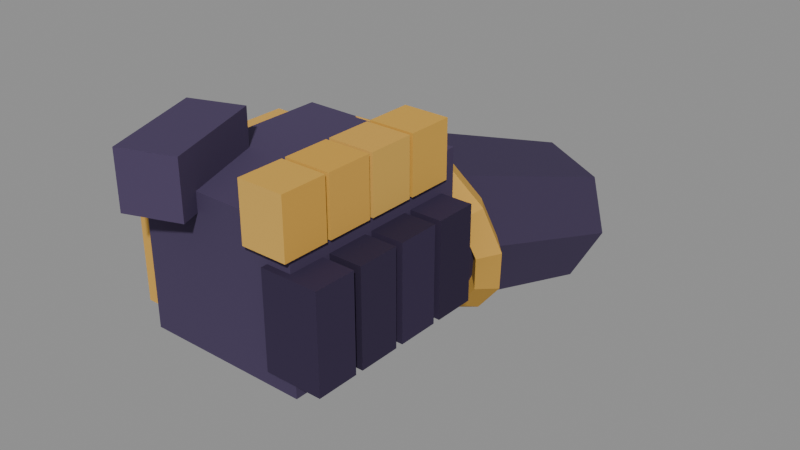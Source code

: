 # Source: Gauntlet_R.blend  (saved by Blender 5.3.31; exported with 4.5.12 LTS)
import bpy
from mathutils import Matrix  # noqa: F401  (used for matrix-valued properties, if any)

bpy.ops.wm.read_factory_settings(use_empty=True)
scene = bpy.context.scene
scene.name = 'Scene'

# ---- collections
col_gauntlet_r = bpy.data.collections.new('Gauntlet_R'); scene.collection.children.link(col_gauntlet_r)

# ---- materials (node trees are filled in below, after node groups)
mat_af_vertexcolor = bpy.data.materials.new('AF_VertexColor')

# ---- material node trees
mat_af_vertexcolor.use_nodes = True; mat_af_vertexcolor.node_tree.nodes.clear()
_N = mat_af_vertexcolor.node_tree.nodes; _L = mat_af_vertexcolor.node_tree.links
n0 = _N.new('ShaderNodeBsdfPrincipled'); n0.name = 'Principled BSDF'; n0.location = (-200, 100)
n0.inputs[2].default_value = 0.85
n0.inputs[10].default_value = 0.005
n0.inputs[13].default_value = 0.15
n1 = _N.new('ShaderNodeOutputMaterial'); n1.name = 'Material Output'; n1.location = (200, 100)
n2 = _N.new('ShaderNodeVertexColor'); n2.name = 'Color Attribute'; n2.location = (-500, 200)
n2.layer_name = 'Col'
n3 = _N.new('ShaderNodeMath'); n3.name = 'Math'; n3.location = (-300, -100)
n3.operation = 'MULTIPLY'
n3.inputs[1].default_value = 1.4
_L.new(n0.outputs[0], n1.inputs[0])
_L.new(n2.outputs[0], n0.inputs[0])
_L.new(n2.outputs[0], n0.inputs[27])
_L.new(n2.outputs[1], n3.inputs[0])
_L.new(n3.outputs[0], n0.inputs[28])
n1.is_active_output = True

# ---- meshes
me_gauntlet_r = bpy.data.meshes.new('Gauntlet_R')
me_gauntlet_r.from_pydata([(-0.044, -0.0475, -0.04), (0.044, -0.0475, -0.04), (0.044, 0.0575, -0.04), (-0.044, 0.0575, -0.04), (-0.044, -0.0475, 0.04), (0.044, -0.0475, 0.04), (0.044, 0.0575, 0.04), (-0.044, 0.0575, 0.04), (0.022, -0.052, 0.027), (0.046, -0.052, 0.027), (0.046, -0.028, 0.027), (0.022, -0.028, 0.027), (0.022, -0.052, 0.057), (0.046, -0.052, 0.057), (0.046, -0.028, 0.057), (0.022, -0.028, 0.057), (0.031, -0.051, -0.03), (0.061, -0.051, -0.03), (0.061, -0.029, -0.03), (0.031, -0.029, -0.03), (0.031, -0.051, 0.02), (0.061, -0.051, 0.02), (0.061, -0.029, 0.02), (0.031, -0.029, 0.02), (0.022, -0.026, 0.027), (0.046, -0.026, 0.027), (0.046, -0.002, 0.027), (0.022, -0.002, 0.027), (0.022, -0.026, 0.057), (0.046, -0.026, 0.057), (0.046, -0.002, 0.057), (0.022, -0.002, 0.057), (0.031, -0.025, -0.03), (0.061, -0.025, -0.03), (0.061, -0.003, -0.03), (0.031, -0.003, -0.03), (0.031, -0.025, 0.02), (0.061, -0.025, 0.02), (0.061, -0.003, 0.02), (0.031, -0.003, 0.02), (0.022, 0.0, 0.027), (0.046, 0.0, 0.027), (0.046, 0.024, 0.027), (0.022, 0.024, 0.027), (0.022, 0.0, 0.057), (0.046, 0.0, 0.057), (0.046, 0.024, 0.057), (0.022, 0.024, 0.057), (0.031, 0.001, -0.03), (0.061, 0.001, -0.03), (0.061, 0.023, -0.03), (0.031, 0.023, -0.03), (0.031, 0.001, 0.02), (0.061, 0.001, 0.02), (0.061, 0.023, 0.02), (0.031, 0.023, 0.02), (0.022, 0.026, 0.027), (0.046, 0.026, 0.027), (0.046, 0.05, 0.027), (0.022, 0.05, 0.027), (0.022, 0.026, 0.057), (0.046, 0.026, 0.057), (0.046, 0.05, 0.057), (0.022, 0.05, 0.057), (0.031, 0.027, -0.03), (0.061, 0.027, -0.03), (0.061, 0.049, -0.03), (0.031, 0.049, -0.03), (0.031, 0.027, 0.02), (0.061, 0.027, 0.02), (0.061, 0.049, 0.02), (0.031, 0.049, 0.02), (-0.03383, -0.06832, 0.03), (-0.005644, -0.05806, 0.03), (-0.02617, -0.001679, 0.03), (-0.05436, -0.01194, 0.03), (-0.03383, -0.06832, 0.06), (-0.005644, -0.05806, 0.06), (-0.02617, -0.001679, 0.06), (-0.05436, -0.01194, 0.06), (-0.06, -0.04, -0.035), (-0.04, -0.04, -0.035), (-0.04, 0.05, -0.035), (-0.06, 0.05, -0.035), (-0.06, -0.04, 0.035), (-0.04, -0.04, 0.035), (-0.04, 0.05, 0.035), (-0.06, 0.05, 0.035), (0.05, 0.06, -0.012), (0.03536, 0.07055, 0.01877), (3.062e-18, 0.07492, 0.03151), (-0.03536, 0.07055, 0.01877), (-0.05, 0.06, -0.012), (-0.03536, 0.04945, -0.04277), (-9.185e-18, 0.04508, -0.05551), (0.03536, 0.04945, -0.04277), (0.046, 0.2, -0.06), (0.03253, 0.2096, -0.03191), (2.817e-18, 0.2136, -0.02027), (-0.03253, 0.2096, -0.03191), (-0.046, 0.2, -0.06), (-0.03253, 0.1904, -0.08809), (-8.45e-18, 0.1864, -0.09973), (0.03253, 0.1904, -0.08809), (0.061, 0.075, -0.016), (0.052, 0.08356, -0.01322), (0.043, 0.075, -0.016), (0.052, 0.06644, -0.01878), (0.05496, 0.08318, -0.04117), (0.04685, 0.09053, -0.03468), (0.03874, 0.08077, -0.03374), (0.04685, 0.07341, -0.04024), (0.03803, 0.08974, -0.06136), (0.03242, 0.09612, -0.05188), (0.02681, 0.08539, -0.04797), (0.03242, 0.079, -0.05745), (0.01357, 0.09338, -0.07256), (0.01157, 0.09923, -0.06143), (0.009568, 0.08795, -0.05587), (0.01157, 0.08211, -0.067), (-0.01357, 0.09338, -0.07256), (-0.01157, 0.09923, -0.06143), (-0.009568, 0.08795, -0.05587), (-0.01157, 0.08211, -0.067), (-0.03803, 0.08974, -0.06136), (-0.03242, 0.09612, -0.05188), (-0.02681, 0.08539, -0.04797), (-0.03242, 0.079, -0.05745), (-0.05496, 0.08318, -0.04117), (-0.04685, 0.09053, -0.03468), (-0.03874, 0.08077, -0.03374), (-0.04685, 0.07341, -0.04024), (-0.061, 0.075, -0.016), (-0.052, 0.08356, -0.01322), (-0.043, 0.075, -0.016), (-0.052, 0.06644, -0.01878), (-0.05496, 0.06682, 0.009172), (-0.04685, 0.07659, 0.008239), (-0.03874, 0.06923, 0.001744), (-0.04685, 0.05947, 0.002677), (-0.03803, 0.06026, 0.02936), (-0.03242, 0.071, 0.02545), (-0.02681, 0.06461, 0.01597), (-0.03242, 0.05388, 0.01988), (-0.01357, 0.05662, 0.04056), (-0.01157, 0.06789, 0.035), (-0.009568, 0.06205, 0.02387), (-0.01157, 0.05077, 0.02943), (0.01357, 0.05662, 0.04056), (0.01157, 0.06789, 0.035), (0.009568, 0.06205, 0.02387), (0.01157, 0.05077, 0.02943), (0.03803, 0.06026, 0.02936), (0.03242, 0.071, 0.02545), (0.02681, 0.06461, 0.01597), (0.03242, 0.05388, 0.01988), (0.05496, 0.06682, 0.009172), (0.04685, 0.07659, 0.008239), (0.03874, 0.06923, 0.001744), (0.04685, 0.05947, 0.002677)], [], [(0, 3, 2, 1), (4, 5, 6, 7), (0, 1, 5, 4), (1, 2, 6, 5), (2, 3, 7, 6), (3, 0, 4, 7), (8, 11, 10, 9), (12, 13, 14, 15), (8, 9, 13, 12), (9, 10, 14, 13), (10, 11, 15, 14), (11, 8, 12, 15), (16, 19, 18, 17), (20, 21, 22, 23), (16, 17, 21, 20), (17, 18, 22, 21), (18, 19, 23, 22), (19, 16, 20, 23), (24, 27, 26, 25), (28, 29, 30, 31), (24, 25, 29, 28), (25, 26, 30, 29), (26, 27, 31, 30), (27, 24, 28, 31), (32, 35, 34, 33), (36, 37, 38, 39), (32, 33, 37, 36), (33, 34, 38, 37), (34, 35, 39, 38), (35, 32, 36, 39), (40, 43, 42, 41), (44, 45, 46, 47), (40, 41, 45, 44), (41, 42, 46, 45), (42, 43, 47, 46), (43, 40, 44, 47), (48, 51, 50, 49), (52, 53, 54, 55), (48, 49, 53, 52), (49, 50, 54, 53), (50, 51, 55, 54), (51, 48, 52, 55), (56, 59, 58, 57), (60, 61, 62, 63), (56, 57, 61, 60), (57, 58, 62, 61), (58, 59, 63, 62), (59, 56, 60, 63), (64, 67, 66, 65), (68, 69, 70, 71), (64, 65, 69, 68), (65, 66, 70, 69), (66, 67, 71, 70), (67, 64, 68, 71), (72, 75, 74, 73), (76, 77, 78, 79), (72, 73, 77, 76), (73, 74, 78, 77), (74, 75, 79, 78), (75, 72, 76, 79), (80, 83, 82, 81), (84, 85, 86, 87), (80, 81, 85, 84), (81, 82, 86, 85), (82, 83, 87, 86), (83, 80, 84, 87), (88, 96, 97, 89), (89, 97, 98, 90), (90, 98, 99, 91), (91, 99, 100, 92), (92, 100, 101, 93), (93, 101, 102, 94), (94, 102, 103, 95), (95, 103, 96, 88), (95, 88, 89, 90, 91, 92, 93, 94), (96, 103, 102, 101, 100, 99, 98, 97), (104, 108, 109, 105), (105, 109, 110, 106), (106, 110, 111, 107), (107, 111, 108, 104), (108, 112, 113, 109), (109, 113, 114, 110), (110, 114, 115, 111), (111, 115, 112, 108), (112, 116, 117, 113), (113, 117, 118, 114), (114, 118, 119, 115), (115, 119, 116, 112), (116, 120, 121, 117), (117, 121, 122, 118), (118, 122, 123, 119), (119, 123, 120, 116), (120, 124, 125, 121), (121, 125, 126, 122), (122, 126, 127, 123), (123, 127, 124, 120), (124, 128, 129, 125), (125, 129, 130, 126), (126, 130, 131, 127), (127, 131, 128, 124), (128, 132, 133, 129), (129, 133, 134, 130), (130, 134, 135, 131), (131, 135, 132, 128), (132, 136, 137, 133), (133, 137, 138, 134), (134, 138, 139, 135), (135, 139, 136, 132), (136, 140, 141, 137), (137, 141, 142, 138), (138, 142, 143, 139), (139, 143, 140, 136), (140, 144, 145, 141), (141, 145, 146, 142), (142, 146, 147, 143), (143, 147, 144, 140), (144, 148, 149, 145), (145, 149, 150, 146), (146, 150, 151, 147), (147, 151, 148, 144), (148, 152, 153, 149), (149, 153, 154, 150), (150, 154, 155, 151), (151, 155, 152, 148), (152, 156, 157, 153), (153, 157, 158, 154), (154, 158, 159, 155), (155, 159, 156, 152), (156, 104, 105, 157), (157, 105, 106, 158), (158, 106, 107, 159), (159, 107, 104, 156)])
_ca = me_gauntlet_r.color_attributes.new('Col', 'FLOAT_COLOR', 'CORNER')
_ca.data.foreach_set('color', [0.06814, 0.04975, 0.1071, 0.0, 0.06814, 0.04975, 0.1071, 0.0, 0.06814, 0.04975, 0.1071, 0.0, 0.06814, 0.04975, 0.1071, 0.0, 0.07697, 0.05612, 0.1217, 0.0, 0.07697, 0.05612, 0.1217, 0.0, 0.07697, 0.05612, 0.1217, 0.0, 0.07697, 0.05612, 0.1217, 0.0, 0.06949, 0.05072, 0.1093, 0.0, 0.06949, 0.05072, 0.1093, 0.0, 0.06949, 0.05072, 0.1093, 0.0, 0.06949, 0.05072, 0.1093, 0.0, 0.06635, 0.04775, 0.1026, 0.0, 0.06635, 0.04775, 0.1026, 0.0, 0.06635, 0.04775, 0.1026, 0.0, 0.06635, 0.04775, 0.1026, 0.0, 0.07577, 0.05428, 0.1175, 0.0, 0.07577, 0.05428, 0.1175, 0.0, 0.07577, 0.05428, 0.1175, 0.0, 0.07577, 0.05428, 0.1175, 0.0, 0.07213, 0.05223, 0.1128, 0.0, 0.07213, 0.05223, 0.1128, 0.0, 0.07213, 0.05223, 0.1128, 0.0, 0.07213, 0.05223, 0.1128, 0.0, 0.6893, 0.3857, 0.07048, 0.0, 0.6893, 0.3857, 0.07048, 0.0, 0.6893, 0.3857, 0.07048, 0.0, 0.6893, 0.3857, 0.07048, 0.0, 0.6908, 0.3951, 0.07224, 0.0, 0.6908, 0.3951, 0.07224, 0.0, 0.6908, 0.3951, 0.07224, 0.0, 0.6908, 0.3951, 0.07224, 0.0, 0.7054, 0.4189, 0.09173, 0.0, 0.7054, 0.4189, 0.09173, 0.0, 0.7054, 0.4189, 0.09173, 0.0, 0.7054, 0.4189, 0.09173, 0.0, 0.686, 0.3707, 0.06649, 0.0, 0.686, 0.3707, 0.06649, 0.0, 0.686, 0.3707, 0.06649, 0.0, 0.686, 0.3707, 0.06649, 0.0, 0.7041, 0.4082, 0.08997, 0.0, 0.7041, 0.4082, 0.08997, 0.0, 0.7041, 0.4082, 0.08997, 0.0, 0.7041, 0.4082, 0.08997, 0.0, 0.6976, 0.3923, 0.08111, 0.0, 0.6976, 0.3923, 0.08111, 0.0, 0.6976, 0.3923, 0.08111, 0.0, 0.6976, 0.3923, 0.08111, 0.0, 0.04004, 0.02827, 0.06557, 0.0, 0.04004, 0.02827, 0.06557, 0.0, 0.04004, 0.02827, 0.06557, 0.0, 0.04004, 0.02827, 0.06557, 0.0, 0.04012, 0.02801, 0.06491, 0.0, 0.04012, 0.02801, 0.06491, 0.0, 0.04012, 0.02801, 0.06491, 0.0, 0.04012, 0.02801, 0.06491, 0.0, 0.03948, 0.02799, 0.06486, 0.0, 0.03948, 0.02799, 0.06486, 0.0, 0.03948, 0.02799, 0.06486, 0.0, 0.03948, 0.02799, 0.06486, 0.0, 0.04096, 0.02885, 0.06703, 0.0, 0.04096, 0.02885, 0.06703, 0.0, 0.04096, 0.02885, 0.06703, 0.0, 0.04096, 0.02885, 0.06703, 0.0, 0.04215, 0.02964, 0.06903, 0.0, 0.04215, 0.02964, 0.06903, 0.0, 0.04215, 0.02964, 0.06903, 0.0, 0.04215, 0.02964, 0.06903, 0.0, 0.04121, 0.0287, 0.06666, 0.0, 0.04121, 0.0287, 0.06666, 0.0, 0.04121, 0.0287, 0.06666, 0.0, 0.04121, 0.0287, 0.06666, 0.0, 0.7043, 0.4143, 0.09018, 0.0, 0.7043, 0.4143, 0.09018, 0.0, 0.7043, 0.4143, 0.09018, 0.0, 0.7043, 0.4143, 0.09018, 0.0, 0.6834, 0.3761, 0.06332, 0.0, 0.6834, 0.3761, 0.06332, 0.0, 0.6834, 0.3761, 0.06332, 0.0, 0.6834, 0.3761, 0.06332, 0.0, 0.6927, 0.3981, 0.0747, 0.0, 0.6927, 0.3981, 0.0747, 0.0, 0.6927, 0.3981, 0.0747, 0.0, 0.6927, 0.3981, 0.0747, 0.0, 0.6917, 0.3798, 0.07348, 0.0, 0.6917, 0.3798, 0.07348, 0.0, 0.6917, 0.3798, 0.07348, 0.0, 0.6917, 0.3798, 0.07348, 0.0, 0.6842, 0.3743, 0.0643, 0.0, 0.6842, 0.3743, 0.0643, 0.0, 0.6842, 0.3743, 0.0643, 0.0, 0.6842, 0.3743, 0.0643, 0.0, 0.6813, 0.3793, 0.06099, 0.0, 0.6813, 0.3793, 0.06099, 0.0, 0.6813, 0.3793, 0.06099, 0.0, 0.6813, 0.3793, 0.06099, 0.0, 0.03668, 0.02571, 0.05912, 0.0, 0.03668, 0.02571, 0.05912, 0.0, 0.03668, 0.02571, 0.05912, 0.0, 0.03668, 0.02571, 0.05912, 0.0, 0.03324, 0.02373, 0.05416, 0.0, 0.03324, 0.02373, 0.05416, 0.0, 0.03324, 0.02373, 0.05416, 0.0, 0.03324, 0.02373, 0.05416, 0.0, 0.02997, 0.02138, 0.04829, 0.0, 0.02997, 0.02138, 0.04829, 0.0, 0.02997, 0.02138, 0.04829, 0.0, 0.02997, 0.02138, 0.04829, 0.0, 0.03819, 0.0268, 0.06185, 0.0, 0.03819, 0.0268, 0.06185, 0.0, 0.03819, 0.0268, 0.06185, 0.0, 0.03819, 0.0268, 0.06185, 0.0, 0.0413, 0.02877, 0.06682, 0.0, 0.0413, 0.02877, 0.06682, 0.0, 0.0413, 0.02877, 0.06682, 0.0, 0.0413, 0.02877, 0.06682, 0.0, 0.04399, 0.03069, 0.07168, 0.0, 0.04399, 0.03069, 0.07168, 0.0, 0.04399, 0.03069, 0.07168, 0.0, 0.04399, 0.03069, 0.07168, 0.0, 0.6986, 0.4067, 0.08233, 0.0, 0.6986, 0.4067, 0.08233, 0.0, 0.6986, 0.4067, 0.08233, 0.0, 0.6986, 0.4067, 0.08233, 0.0, 0.6946, 0.3935, 0.07718, 0.0, 0.6946, 0.3935, 0.07718, 0.0, 0.6946, 0.3935, 0.07718, 0.0, 0.6946, 0.3935, 0.07718, 0.0, 0.7078, 0.4199, 0.09515, 0.0, 0.7078, 0.4199, 0.09515, 0.0, 0.7078, 0.4199, 0.09515, 0.0, 0.7078, 0.4199, 0.09515, 0.0, 0.7049, 0.4155, 0.09111, 0.0, 0.7049, 0.4155, 0.09111, 0.0, 0.7049, 0.4155, 0.09111, 0.0, 0.7049, 0.4155, 0.09111, 0.0, 0.6913, 0.3792, 0.07292, 0.0, 0.6913, 0.3792, 0.07292, 0.0, 0.6913, 0.3792, 0.07292, 0.0, 0.6913, 0.3792, 0.07292, 0.0, 0.6966, 0.3891, 0.07979, 0.0, 0.6966, 0.3891, 0.07979, 0.0, 0.6966, 0.3891, 0.07979, 0.0, 0.6966, 0.3891, 0.07979, 0.0, 0.0366, 0.02583, 0.05941, 0.0, 0.0366, 0.02583, 0.05941, 0.0, 0.0366, 0.02583, 0.05941, 0.0, 0.0366, 0.02583, 0.05941, 0.0, 0.03175, 0.02241, 0.05086, 0.0, 0.03175, 0.02241, 0.05086, 0.0, 0.03175, 0.02241, 0.05086, 0.0, 0.03175, 0.02241, 0.05086, 0.0, 0.03712, 0.0261, 0.06009, 0.0, 0.03712, 0.0261, 0.06009, 0.0, 0.03712, 0.0261, 0.06009, 0.0, 0.03712, 0.0261, 0.06009, 0.0, 0.04315, 0.03047, 0.07114, 0.0, 0.04315, 0.03047, 0.07114, 0.0, 0.04315, 0.03047, 0.07114, 0.0, 0.04315, 0.03047, 0.07114, 0.0, 0.03474, 0.02482, 0.05689, 0.0, 0.03474, 0.02482, 0.05689, 0.0, 0.03474, 0.02482, 0.05689, 0.0, 0.03474, 0.02482, 0.05689, 0.0, 0.03712, 0.0262, 0.06034, 0.0, 0.03712, 0.0262, 0.06034, 0.0, 0.03712, 0.0262, 0.06034, 0.0, 0.03712, 0.0262, 0.06034, 0.0, 0.6955, 0.4027, 0.07835, 0.0, 0.6955, 0.4027, 0.07835, 0.0, 0.6955, 0.4027, 0.07835, 0.0, 0.6955, 0.4027, 0.07835, 0.0, 0.6872, 0.3875, 0.06789, 0.0, 0.6872, 0.3875, 0.06789, 0.0, 0.6872, 0.3875, 0.06789, 0.0, 0.6872, 0.3875, 0.06789, 0.0, 0.6825, 0.3727, 0.06228, 0.0, 0.6825, 0.3727, 0.06228, 0.0, 0.6825, 0.3727, 0.06228, 0.0, 0.6825, 0.3727, 0.06228, 0.0, 0.6913, 0.3899, 0.07298, 0.0, 0.6913, 0.3899, 0.07298, 0.0, 0.6913, 0.3899, 0.07298, 0.0, 0.6913, 0.3899, 0.07298, 0.0, 0.6813, 0.3762, 0.06101, 0.0, 0.6813, 0.3762, 0.06101, 0.0, 0.6813, 0.3762, 0.06101, 0.0, 0.6813, 0.3762, 0.06101, 0.0, 0.7089, 0.4159, 0.09674, 0.0, 0.7089, 0.4159, 0.09674, 0.0, 0.7089, 0.4159, 0.09674, 0.0, 0.7089, 0.4159, 0.09674, 0.0, 0.03773, 0.02689, 0.06209, 0.0, 0.03773, 0.02689, 0.06209, 0.0, 0.03773, 0.02689, 0.06209, 0.0, 0.03773, 0.02689, 0.06209, 0.0, 0.03932, 0.02761, 0.0639, 0.0, 0.03932, 0.02761, 0.0639, 0.0, 0.03932, 0.02761, 0.0639, 0.0, 0.03932, 0.02761, 0.0639, 0.0, 0.03565, 0.02519, 0.05782, 0.0, 0.03565, 0.02519, 0.05782, 0.0, 0.03565, 0.02519, 0.05782, 0.0, 0.03565, 0.02519, 0.05782, 0.0, 0.03266, 0.02298, 0.05229, 0.0, 0.03266, 0.02298, 0.05229, 0.0, 0.03266, 0.02298, 0.05229, 0.0, 0.03266, 0.02298, 0.05229, 0.0, 0.03841, 0.02698, 0.06232, 0.0, 0.03841, 0.02698, 0.06232, 0.0, 0.03841, 0.02698, 0.06232, 0.0, 0.03841, 0.02698, 0.06232, 0.0, 0.03543, 0.02496, 0.05723, 0.0, 0.03543, 0.02496, 0.05723, 0.0, 0.03543, 0.02496, 0.05723, 0.0, 0.03543, 0.02496, 0.05723, 0.0, 0.07422, 0.05424, 0.1174, 0.0, 0.07422, 0.05424, 0.1174, 0.0, 0.07422, 0.05424, 0.1174, 0.0, 0.07422, 0.05424, 0.1174, 0.0, 0.07476, 0.05436, 0.1177, 0.0, 0.07476, 0.05436, 0.1177, 0.0, 0.07476, 0.05436, 0.1177, 0.0, 0.07476, 0.05436, 0.1177, 0.0, 0.07563, 0.05426, 0.1174, 0.0, 0.07563, 0.05426, 0.1174, 0.0, 0.07563, 0.05426, 0.1174, 0.0, 0.07563, 0.05426, 0.1174, 0.0, 0.07674, 0.05563, 0.1206, 0.0, 0.07674, 0.05563, 0.1206, 0.0, 0.07674, 0.05563, 0.1206, 0.0, 0.07674, 0.05563, 0.1206, 0.0, 0.06432, 0.04687, 0.1005, 0.0, 0.06432, 0.04687, 0.1005, 0.0, 0.06432, 0.04687, 0.1005, 0.0, 0.06432, 0.04687, 0.1005, 0.0, 0.07212, 0.05221, 0.1127, 0.0, 0.07212, 0.05221, 0.1127, 0.0, 0.07212, 0.05221, 0.1127, 0.0, 0.07212, 0.05221, 0.1127, 0.0, 0.6956, 0.3976, 0.0784, 0.0, 0.6956, 0.3976, 0.0784, 0.0, 0.6956, 0.3976, 0.0784, 0.0, 0.6956, 0.3976, 0.0784, 0.0, 0.7018, 0.4031, 0.0867, 0.0, 0.7018, 0.4031, 0.0867, 0.0, 0.7018, 0.4031, 0.0867, 0.0, 0.7018, 0.4031, 0.0867, 0.0, 0.6973, 0.3943, 0.0807, 0.0, 0.6973, 0.3943, 0.0807, 0.0, 0.6973, 0.3943, 0.0807, 0.0, 0.6973, 0.3943, 0.0807, 0.0, 0.6819, 0.3636, 0.06169, 0.0, 0.6819, 0.3636, 0.06169, 0.0, 0.6819, 0.3636, 0.06169, 0.0, 0.6819, 0.3636, 0.06169, 0.0, 0.6847, 0.383, 0.06485, 0.0, 0.6847, 0.383, 0.06485, 0.0, 0.6847, 0.383, 0.06485, 0.0, 0.6847, 0.383, 0.06485, 0.0, 0.6794, 0.3667, 0.05886, 0.0, 0.6794, 0.3667, 0.05886, 0.0, 0.6794, 0.3667, 0.05886, 0.0, 0.6794, 0.3667, 0.05886, 0.0, 0.06428, 0.04647, 0.09963, 0.0, 0.06428, 0.04647, 0.09963, 0.0, 0.06428, 0.04647, 0.09963, 0.0, 0.06428, 0.04647, 0.09963, 0.0, 0.06184, 0.04546, 0.09734, 0.0, 0.06184, 0.04546, 0.09734, 0.0, 0.06184, 0.04546, 0.09734, 0.0, 0.06184, 0.04546, 0.09734, 0.0, 0.07641, 0.05477, 0.1186, 0.0, 0.07641, 0.05477, 0.1186, 0.0, 0.07641, 0.05477, 0.1186, 0.0, 0.07641, 0.05477, 0.1186, 0.0, 0.08058, 0.0589, 0.1281, 0.0, 0.08058, 0.0589, 0.1281, 0.0, 0.08058, 0.0589, 0.1281, 0.0, 0.08058, 0.0589, 0.1281, 0.0, 0.06739, 0.0494, 0.1063, 0.0, 0.06739, 0.0494, 0.1063, 0.0, 0.06739, 0.0494, 0.1063, 0.0, 0.06739, 0.0494, 0.1063, 0.0, 0.07652, 0.05534, 0.1199, 0.0, 0.07652, 0.05534, 0.1199, 0.0, 0.07652, 0.05534, 0.1199, 0.0, 0.07652, 0.05534, 0.1199, 0.0, 0.07704, 0.0562, 0.1219, 0.0, 0.07704, 0.0562, 0.1219, 0.0, 0.07704, 0.0562, 0.1219, 0.0, 0.07704, 0.0562, 0.1219, 0.0, 0.07477, 0.05442, 0.1178, 0.0, 0.07477, 0.05442, 0.1178, 0.0, 0.07477, 0.05442, 0.1178, 0.0, 0.07477, 0.05442, 0.1178, 0.0, 0.07166, 0.05146, 0.111, 0.0, 0.07166, 0.05146, 0.111, 0.0, 0.07166, 0.05146, 0.111, 0.0, 0.07166, 0.05146, 0.111, 0.0, 0.07166, 0.05146, 0.111, 0.0, 0.07166, 0.05146, 0.111, 0.0, 0.07166, 0.05146, 0.111, 0.0, 0.07166, 0.05146, 0.111, 0.0, 0.07229, 0.05299, 0.1145, 0.0, 0.07229, 0.05299, 0.1145, 0.0, 0.07229, 0.05299, 0.1145, 0.0, 0.07229, 0.05299, 0.1145, 0.0, 0.07229, 0.05299, 0.1145, 0.0, 0.07229, 0.05299, 0.1145, 0.0, 0.07229, 0.05299, 0.1145, 0.0, 0.07229, 0.05299, 0.1145, 0.0, 0.6939, 0.3916, 0.07619, 0.0, 0.6939, 0.3916, 0.07619, 0.0, 0.6939, 0.3916, 0.07619, 0.0, 0.6939, 0.3916, 0.07619, 0.0, 0.6939, 0.3916, 0.07619, 0.0, 0.6939, 0.3916, 0.07619, 0.0, 0.6939, 0.3916, 0.07619, 0.0, 0.6939, 0.3916, 0.07619, 0.0, 0.6939, 0.3916, 0.07619, 0.0, 0.6939, 0.3916, 0.07619, 0.0, 0.6939, 0.3916, 0.07619, 0.0, 0.6939, 0.3916, 0.07619, 0.0, 0.6939, 0.3916, 0.07619, 0.0, 0.6939, 0.3916, 0.07619, 0.0, 0.6939, 0.3916, 0.07619, 0.0, 0.6939, 0.3916, 0.07619, 0.0, 0.6939, 0.3916, 0.07619, 0.0, 0.6939, 0.3916, 0.07619, 0.0, 0.6939, 0.3916, 0.07619, 0.0, 0.6939, 0.3916, 0.07619, 0.0, 0.6939, 0.3916, 0.07619, 0.0, 0.6939, 0.3916, 0.07619, 0.0, 0.6939, 0.3916, 0.07619, 0.0, 0.6939, 0.3916, 0.07619, 0.0, 0.6939, 0.3916, 0.07619, 0.0, 0.6939, 0.3916, 0.07619, 0.0, 0.6939, 0.3916, 0.07619, 0.0, 0.6939, 0.3916, 0.07619, 0.0, 0.6939, 0.3916, 0.07619, 0.0, 0.6939, 0.3916, 0.07619, 0.0, 0.6939, 0.3916, 0.07619, 0.0, 0.6939, 0.3916, 0.07619, 0.0, 0.6939, 0.3916, 0.07619, 0.0, 0.6939, 0.3916, 0.07619, 0.0, 0.6939, 0.3916, 0.07619, 0.0, 0.6939, 0.3916, 0.07619, 0.0, 0.6939, 0.3916, 0.07619, 0.0, 0.6939, 0.3916, 0.07619, 0.0, 0.6939, 0.3916, 0.07619, 0.0, 0.6939, 0.3916, 0.07619, 0.0, 0.6939, 0.3916, 0.07619, 0.0, 0.6939, 0.3916, 0.07619, 0.0, 0.6939, 0.3916, 0.07619, 0.0, 0.6939, 0.3916, 0.07619, 0.0, 0.6939, 0.3916, 0.07619, 0.0, 0.6939, 0.3916, 0.07619, 0.0, 0.6939, 0.3916, 0.07619, 0.0, 0.6939, 0.3916, 0.07619, 0.0, 0.6939, 0.3916, 0.07619, 0.0, 0.6939, 0.3916, 0.07619, 0.0, 0.6939, 0.3916, 0.07619, 0.0, 0.6939, 0.3916, 0.07619, 0.0, 0.6939, 0.3916, 0.07619, 0.0, 0.6939, 0.3916, 0.07619, 0.0, 0.6939, 0.3916, 0.07619, 0.0, 0.6939, 0.3916, 0.07619, 0.0, 0.6939, 0.3916, 0.07619, 0.0, 0.6939, 0.3916, 0.07619, 0.0, 0.6939, 0.3916, 0.07619, 0.0, 0.6939, 0.3916, 0.07619, 0.0, 0.6939, 0.3916, 0.07619, 0.0, 0.6939, 0.3916, 0.07619, 0.0, 0.6939, 0.3916, 0.07619, 0.0, 0.6939, 0.3916, 0.07619, 0.0, 0.6939, 0.3916, 0.07619, 0.0, 0.6939, 0.3916, 0.07619, 0.0, 0.6939, 0.3916, 0.07619, 0.0, 0.6939, 0.3916, 0.07619, 0.0, 0.6939, 0.3916, 0.07619, 0.0, 0.6939, 0.3916, 0.07619, 0.0, 0.6939, 0.3916, 0.07619, 0.0, 0.6939, 0.3916, 0.07619, 0.0, 0.6939, 0.3916, 0.07619, 0.0, 0.6939, 0.3916, 0.07619, 0.0, 0.6939, 0.3916, 0.07619, 0.0, 0.6939, 0.3916, 0.07619, 0.0, 0.6939, 0.3916, 0.07619, 0.0, 0.6939, 0.3916, 0.07619, 0.0, 0.6939, 0.3916, 0.07619, 0.0, 0.6939, 0.3916, 0.07619, 0.0, 0.6939, 0.3916, 0.07619, 0.0, 0.6939, 0.3916, 0.07619, 0.0, 0.6939, 0.3916, 0.07619, 0.0, 0.6939, 0.3916, 0.07619, 0.0, 0.6939, 0.3916, 0.07619, 0.0, 0.6939, 0.3916, 0.07619, 0.0, 0.6939, 0.3916, 0.07619, 0.0, 0.6939, 0.3916, 0.07619, 0.0, 0.6939, 0.3916, 0.07619, 0.0, 0.6939, 0.3916, 0.07619, 0.0, 0.6939, 0.3916, 0.07619, 0.0, 0.6939, 0.3916, 0.07619, 0.0, 0.6939, 0.3916, 0.07619, 0.0, 0.6939, 0.3916, 0.07619, 0.0, 0.6939, 0.3916, 0.07619, 0.0, 0.6939, 0.3916, 0.07619, 0.0, 0.6939, 0.3916, 0.07619, 0.0, 0.6939, 0.3916, 0.07619, 0.0, 0.6939, 0.3916, 0.07619, 0.0, 0.6939, 0.3916, 0.07619, 0.0, 0.6939, 0.3916, 0.07619, 0.0, 0.6939, 0.3916, 0.07619, 0.0, 0.6939, 0.3916, 0.07619, 0.0, 0.6939, 0.3916, 0.07619, 0.0, 0.6939, 0.3916, 0.07619, 0.0, 0.6939, 0.3916, 0.07619, 0.0, 0.6939, 0.3916, 0.07619, 0.0, 0.6939, 0.3916, 0.07619, 0.0, 0.6939, 0.3916, 0.07619, 0.0, 0.6939, 0.3916, 0.07619, 0.0, 0.6939, 0.3916, 0.07619, 0.0, 0.6939, 0.3916, 0.07619, 0.0, 0.6939, 0.3916, 0.07619, 0.0, 0.6939, 0.3916, 0.07619, 0.0, 0.6939, 0.3916, 0.07619, 0.0, 0.6939, 0.3916, 0.07619, 0.0, 0.6939, 0.3916, 0.07619, 0.0, 0.6939, 0.3916, 0.07619, 0.0, 0.6939, 0.3916, 0.07619, 0.0, 0.6939, 0.3916, 0.07619, 0.0, 0.6939, 0.3916, 0.07619, 0.0, 0.6939, 0.3916, 0.07619, 0.0, 0.6939, 0.3916, 0.07619, 0.0, 0.6939, 0.3916, 0.07619, 0.0, 0.6939, 0.3916, 0.07619, 0.0, 0.6939, 0.3916, 0.07619, 0.0, 0.6939, 0.3916, 0.07619, 0.0, 0.6939, 0.3916, 0.07619, 0.0, 0.6939, 0.3916, 0.07619, 0.0, 0.6939, 0.3916, 0.07619, 0.0, 0.6939, 0.3916, 0.07619, 0.0, 0.6939, 0.3916, 0.07619, 0.0, 0.6939, 0.3916, 0.07619, 0.0, 0.6939, 0.3916, 0.07619, 0.0, 0.6939, 0.3916, 0.07619, 0.0, 0.6939, 0.3916, 0.07619, 0.0, 0.6939, 0.3916, 0.07619, 0.0, 0.6939, 0.3916, 0.07619, 0.0, 0.6939, 0.3916, 0.07619, 0.0, 0.6939, 0.3916, 0.07619, 0.0, 0.6939, 0.3916, 0.07619, 0.0, 0.6939, 0.3916, 0.07619, 0.0, 0.6939, 0.3916, 0.07619, 0.0, 0.6939, 0.3916, 0.07619, 0.0, 0.6939, 0.3916, 0.07619, 0.0, 0.6939, 0.3916, 0.07619, 0.0, 0.6939, 0.3916, 0.07619, 0.0, 0.6939, 0.3916, 0.07619, 0.0, 0.6939, 0.3916, 0.07619, 0.0, 0.6939, 0.3916, 0.07619, 0.0, 0.6939, 0.3916, 0.07619, 0.0, 0.6939, 0.3916, 0.07619, 0.0, 0.6939, 0.3916, 0.07619, 0.0, 0.6939, 0.3916, 0.07619, 0.0, 0.6939, 0.3916, 0.07619, 0.0, 0.6939, 0.3916, 0.07619, 0.0, 0.6939, 0.3916, 0.07619, 0.0, 0.6939, 0.3916, 0.07619, 0.0, 0.6939, 0.3916, 0.07619, 0.0, 0.6939, 0.3916, 0.07619, 0.0, 0.6939, 0.3916, 0.07619, 0.0, 0.6939, 0.3916, 0.07619, 0.0, 0.6939, 0.3916, 0.07619, 0.0, 0.6939, 0.3916, 0.07619, 0.0, 0.6939, 0.3916, 0.07619, 0.0, 0.6939, 0.3916, 0.07619, 0.0, 0.6939, 0.3916, 0.07619, 0.0, 0.6939, 0.3916, 0.07619, 0.0, 0.6939, 0.3916, 0.07619, 0.0, 0.6939, 0.3916, 0.07619, 0.0, 0.6939, 0.3916, 0.07619, 0.0, 0.6939, 0.3916, 0.07619, 0.0, 0.6939, 0.3916, 0.07619, 0.0, 0.6939, 0.3916, 0.07619, 0.0, 0.6939, 0.3916, 0.07619, 0.0, 0.6939, 0.3916, 0.07619, 0.0, 0.6939, 0.3916, 0.07619, 0.0, 0.6939, 0.3916, 0.07619, 0.0, 0.6939, 0.3916, 0.07619, 0.0, 0.6939, 0.3916, 0.07619, 0.0, 0.6939, 0.3916, 0.07619, 0.0, 0.6939, 0.3916, 0.07619, 0.0, 0.6939, 0.3916, 0.07619, 0.0, 0.6939, 0.3916, 0.07619, 0.0, 0.6939, 0.3916, 0.07619, 0.0, 0.6939, 0.3916, 0.07619, 0.0, 0.6939, 0.3916, 0.07619, 0.0, 0.6939, 0.3916, 0.07619, 0.0, 0.6939, 0.3916, 0.07619, 0.0, 0.6939, 0.3916, 0.07619, 0.0, 0.6939, 0.3916, 0.07619, 0.0, 0.6939, 0.3916, 0.07619, 0.0, 0.6939, 0.3916, 0.07619, 0.0, 0.6939, 0.3916, 0.07619, 0.0, 0.6939, 0.3916, 0.07619, 0.0, 0.6939, 0.3916, 0.07619, 0.0, 0.6939, 0.3916, 0.07619, 0.0, 0.6939, 0.3916, 0.07619, 0.0, 0.6939, 0.3916, 0.07619, 0.0, 0.6939, 0.3916, 0.07619, 0.0, 0.6939, 0.3916, 0.07619, 0.0, 0.6939, 0.3916, 0.07619, 0.0, 0.6939, 0.3916, 0.07619, 0.0, 0.6939, 0.3916, 0.07619, 0.0, 0.6939, 0.3916, 0.07619, 0.0, 0.6939, 0.3916, 0.07619, 0.0, 0.6939, 0.3916, 0.07619, 0.0, 0.6939, 0.3916, 0.07619, 0.0, 0.6939, 0.3916, 0.07619, 0.0, 0.6939, 0.3916, 0.07619, 0.0, 0.6939, 0.3916, 0.07619, 0.0, 0.6939, 0.3916, 0.07619, 0.0, 0.6939, 0.3916, 0.07619, 0.0, 0.6939, 0.3916, 0.07619, 0.0, 0.6939, 0.3916, 0.07619, 0.0, 0.6939, 0.3916, 0.07619, 0.0, 0.6939, 0.3916, 0.07619, 0.0, 0.6939, 0.3916, 0.07619, 0.0, 0.6939, 0.3916, 0.07619, 0.0, 0.6939, 0.3916, 0.07619, 0.0, 0.6939, 0.3916, 0.07619, 0.0, 0.6939, 0.3916, 0.07619, 0.0, 0.6939, 0.3916, 0.07619, 0.0, 0.6939, 0.3916, 0.07619, 0.0])
me_gauntlet_r.materials.append(mat_af_vertexcolor)
me_gauntlet_r.update()

# ---- objects
ob_gauntlet_r = bpy.data.objects.new('Gauntlet_R', me_gauntlet_r)

# ---- transforms, parenting, visibility, modifiers, constraints
ob_gauntlet_r.location = (0.0, 0.0, 0.0)

# ---- collection membership
col_gauntlet_r.objects.link(ob_gauntlet_r)

# ---- scene / render settings (as saved in the file)
scene.frame_start = 1; scene.frame_end = 250; scene.frame_set(1)
scene.render.engine = 'BLENDER_EEVEE_NEXT'
scene.render.fps = 30
scene.render.bake_bias = 0.0
scene.render.bake_samples = 0
scene.render.compositor_device = 'GPU'
scene.eevee.use_volume_custom_range = False
scene.eevee.fast_gi_thickness_near = 0.1
scene.eevee.fast_gi_thickness_far = 0.0
scene.eevee.ray_tracing_options.screen_trace_thickness = 0.1
bpy.context.view_layer.update()

# ---- added for rendering (the .blend has no active camera and no usable light): camera, sun + grey world if the file has none
cam_auto = bpy.data.cameras.new('AutoCamera')
cam_auto.lens = 50.0
cam_auto.sensor_width = 36.0
cam_auto.clip_end = 1000.0
ob_auto_camera = bpy.data.objects.new('AutoCamera', cam_auto)
scene.collection.objects.link(ob_auto_camera)
ob_auto_camera.location = (0.320359, -0.311781, 0.236423)
ob_auto_camera.rotation_euler = (1.09748, -7.21219e-08, 0.694738)
scene.camera = ob_auto_camera
light_auto_sun = bpy.data.lights.new('AutoSun', 'SUN')
light_auto_sun.energy = 3.0
light_auto_sun.angle = 0.0523599
ob_auto_sun = bpy.data.objects.new('AutoSun', light_auto_sun)
scene.collection.objects.link(ob_auto_sun)
ob_auto_sun.rotation_euler = (0.872665, 0.174533, 0.523599)
if scene.world is None:
    world_auto = bpy.data.worlds.new('AutoWorld')
    world_auto.color = (0.3, 0.3, 0.3)
    scene.world = world_auto
bpy.context.view_layer.update()

